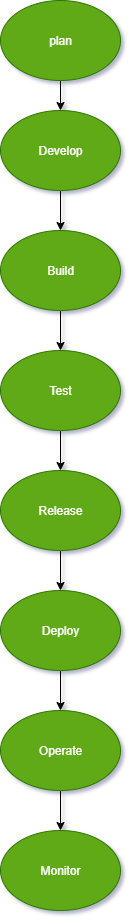

The diagram above was exported from draw.io. Its source (the exported page's mxGraphModel, read from the mxfile embedded in the PNG):
<mxGraphModel dx="1895" dy="958" grid="1" gridSize="10" guides="1" tooltips="1" connect="1" arrows="1" fold="1" page="1" pageScale="1" pageWidth="850" pageHeight="1100" background="none" math="0" shadow="1">
  <root>
    <mxCell id="0" />
    <mxCell id="1" parent="0" />
    <mxCell id="i9lqbI18DHmKWsDSxGOr-11" style="edgeStyle=orthogonalEdgeStyle;rounded=0;orthogonalLoop=1;jettySize=auto;html=1;entryX=0.5;entryY=0;entryDx=0;entryDy=0;" edge="1" parent="1" source="i9lqbI18DHmKWsDSxGOr-1" target="i9lqbI18DHmKWsDSxGOr-6">
      <mxGeometry relative="1" as="geometry" />
    </mxCell>
    <mxCell id="i9lqbI18DHmKWsDSxGOr-1" value="plan" style="ellipse;whiteSpace=wrap;html=1;fillColor=#60a917;fontColor=#ffffff;strokeColor=#2D7600;" vertex="1" parent="1">
      <mxGeometry x="380" y="50" width="120" height="80" as="geometry" />
    </mxCell>
    <mxCell id="i9lqbI18DHmKWsDSxGOr-14" style="edgeStyle=orthogonalEdgeStyle;rounded=0;orthogonalLoop=1;jettySize=auto;html=1;entryX=0.5;entryY=0;entryDx=0;entryDy=0;" edge="1" parent="1" source="i9lqbI18DHmKWsDSxGOr-2" target="i9lqbI18DHmKWsDSxGOr-13">
      <mxGeometry relative="1" as="geometry" />
    </mxCell>
    <mxCell id="i9lqbI18DHmKWsDSxGOr-2" value="Deploy" style="ellipse;whiteSpace=wrap;html=1;fillColor=#60a917;fontColor=#ffffff;strokeColor=#2D7600;" vertex="1" parent="1">
      <mxGeometry x="380" y="640" width="120" height="80" as="geometry" />
    </mxCell>
    <mxCell id="i9lqbI18DHmKWsDSxGOr-9" style="edgeStyle=orthogonalEdgeStyle;rounded=0;orthogonalLoop=1;jettySize=auto;html=1;entryX=0.5;entryY=0;entryDx=0;entryDy=0;" edge="1" parent="1" source="i9lqbI18DHmKWsDSxGOr-3" target="i9lqbI18DHmKWsDSxGOr-4">
      <mxGeometry relative="1" as="geometry" />
    </mxCell>
    <mxCell id="i9lqbI18DHmKWsDSxGOr-3" value="Test" style="ellipse;whiteSpace=wrap;html=1;fillColor=#60a917;fontColor=#ffffff;strokeColor=#2D7600;" vertex="1" parent="1">
      <mxGeometry x="380" y="400" width="120" height="80" as="geometry" />
    </mxCell>
    <mxCell id="i9lqbI18DHmKWsDSxGOr-10" style="edgeStyle=orthogonalEdgeStyle;rounded=0;orthogonalLoop=1;jettySize=auto;html=1;entryX=0.5;entryY=0;entryDx=0;entryDy=0;" edge="1" parent="1" source="i9lqbI18DHmKWsDSxGOr-4" target="i9lqbI18DHmKWsDSxGOr-2">
      <mxGeometry relative="1" as="geometry" />
    </mxCell>
    <mxCell id="i9lqbI18DHmKWsDSxGOr-4" value="Release" style="ellipse;whiteSpace=wrap;html=1;fillColor=#60a917;fontColor=#ffffff;strokeColor=#2D7600;" vertex="1" parent="1">
      <mxGeometry x="380" y="520" width="120" height="80" as="geometry" />
    </mxCell>
    <mxCell id="i9lqbI18DHmKWsDSxGOr-8" style="edgeStyle=orthogonalEdgeStyle;rounded=0;orthogonalLoop=1;jettySize=auto;html=1;entryX=0.5;entryY=0;entryDx=0;entryDy=0;" edge="1" parent="1" source="i9lqbI18DHmKWsDSxGOr-5" target="i9lqbI18DHmKWsDSxGOr-3">
      <mxGeometry relative="1" as="geometry" />
    </mxCell>
    <mxCell id="i9lqbI18DHmKWsDSxGOr-5" value="Build" style="ellipse;whiteSpace=wrap;html=1;fillColor=#60a917;fontColor=#ffffff;strokeColor=#2D7600;" vertex="1" parent="1">
      <mxGeometry x="380" y="280" width="120" height="80" as="geometry" />
    </mxCell>
    <mxCell id="i9lqbI18DHmKWsDSxGOr-7" style="edgeStyle=orthogonalEdgeStyle;rounded=0;orthogonalLoop=1;jettySize=auto;html=1;entryX=0.5;entryY=0;entryDx=0;entryDy=0;" edge="1" parent="1" source="i9lqbI18DHmKWsDSxGOr-6" target="i9lqbI18DHmKWsDSxGOr-5">
      <mxGeometry relative="1" as="geometry" />
    </mxCell>
    <mxCell id="i9lqbI18DHmKWsDSxGOr-6" value="Develop" style="ellipse;whiteSpace=wrap;html=1;fillColor=#60a917;fontColor=#ffffff;strokeColor=#2D7600;" vertex="1" parent="1">
      <mxGeometry x="380" y="160" width="120" height="80" as="geometry" />
    </mxCell>
    <mxCell id="i9lqbI18DHmKWsDSxGOr-12" value="Monitor" style="ellipse;whiteSpace=wrap;html=1;fillColor=#60a917;fontColor=#ffffff;strokeColor=#2D7600;" vertex="1" parent="1">
      <mxGeometry x="380" y="880" width="120" height="80" as="geometry" />
    </mxCell>
    <mxCell id="i9lqbI18DHmKWsDSxGOr-15" style="edgeStyle=orthogonalEdgeStyle;rounded=0;orthogonalLoop=1;jettySize=auto;html=1;entryX=0.5;entryY=0;entryDx=0;entryDy=0;" edge="1" parent="1" source="i9lqbI18DHmKWsDSxGOr-13" target="i9lqbI18DHmKWsDSxGOr-12">
      <mxGeometry relative="1" as="geometry" />
    </mxCell>
    <mxCell id="i9lqbI18DHmKWsDSxGOr-13" value="Operate" style="ellipse;whiteSpace=wrap;html=1;fillColor=#60a917;fontColor=#ffffff;strokeColor=#2D7600;" vertex="1" parent="1">
      <mxGeometry x="380" y="760" width="120" height="80" as="geometry" />
    </mxCell>
  </root>
</mxGraphModel>